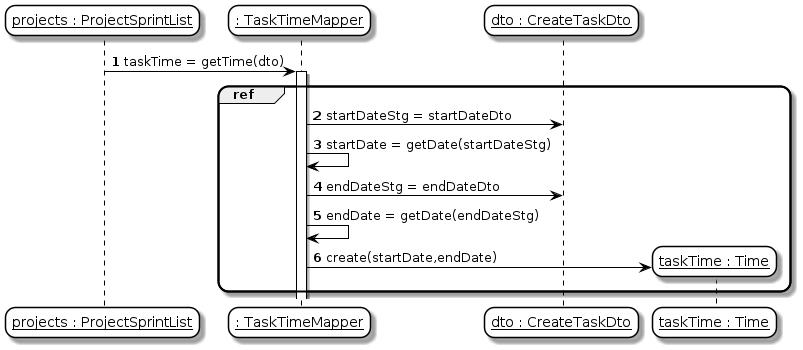

The diagram above was rendered by PlantUML. Its source (embedded in the PNG):
@startuml
'https://plantuml.com/sequence-diagramskinparam sequenceArrowThickness 2
skinparam roundcorner 20
skinparam maxmessagesize 0
skinparam sequenceParticipant underline
skinparam sequence {
ArrowColor black
ActorBorderColor #black
LifeLineBorderColor black
LifeLineBackgroundColor white
ParticipantBorderColor black
ParticipantBackgroundColor #transparent
ParticipantFontName Aapex
ParticipantFontSize 14
ParticipantFontColor black
ActorBackgroundColor #transparent
ActorFontColor black
ActorFontSize 14
ActorFontName Aapex
}
autonumber

participant "projects : ProjectSprintList" as project
participant ": TaskTimeMapper" as mapper
participant "dto : CreateTaskDto" as dto

project -> mapper : taskTime = getTime(dto)
activate mapper
group ref
mapper -> dto : startDateStg = startDateDto
mapper -> mapper : startDate = getDate(startDateStg)
mapper -> dto : endDateStg = endDateDto
mapper -> mapper : endDate = getDate(endDateStg)
create participant "taskTime : Time" as time
mapper -> time : create(startDate,endDate)
end ref

@enduml